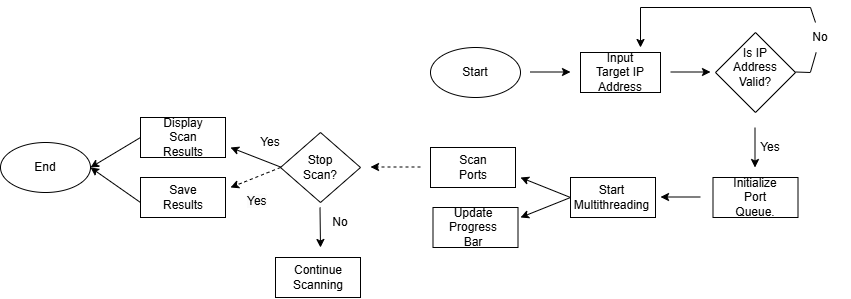

The diagram above was exported from draw.io. Its source (the exported page's mxGraphModel, read from the mxfile embedded in the PNG):
<mxGraphModel dx="934" dy="485" grid="1" gridSize="10" guides="1" tooltips="1" connect="1" arrows="1" fold="1" page="1" pageScale="1" pageWidth="850" pageHeight="1100" math="0" shadow="0">
  <root>
    <mxCell id="0" />
    <mxCell id="1" parent="0" />
    <mxCell id="3ZIugZs1UNbGrs9aCvMi-1" value="" style="ellipse;whiteSpace=wrap;html=1;" vertex="1" parent="1">
      <mxGeometry x="430" y="100" width="90" height="50" as="geometry" />
    </mxCell>
    <mxCell id="3ZIugZs1UNbGrs9aCvMi-2" value="" style="rounded=0;whiteSpace=wrap;html=1;" vertex="1" parent="1">
      <mxGeometry x="580" y="105" width="80" height="40" as="geometry" />
    </mxCell>
    <mxCell id="3ZIugZs1UNbGrs9aCvMi-3" value="" style="rhombus;whiteSpace=wrap;html=1;" vertex="1" parent="1">
      <mxGeometry x="715" y="85" width="80" height="80" as="geometry" />
    </mxCell>
    <mxCell id="3ZIugZs1UNbGrs9aCvMi-4" value="" style="rounded=0;whiteSpace=wrap;html=1;" vertex="1" parent="1">
      <mxGeometry x="712.5" y="230" width="85" height="40" as="geometry" />
    </mxCell>
    <mxCell id="3ZIugZs1UNbGrs9aCvMi-5" value="" style="endArrow=classic;html=1;rounded=0;" edge="1" parent="1">
      <mxGeometry width="50" height="50" relative="1" as="geometry">
        <mxPoint x="530" y="124.5" as="sourcePoint" />
        <mxPoint x="570" y="124.5" as="targetPoint" />
      </mxGeometry>
    </mxCell>
    <mxCell id="3ZIugZs1UNbGrs9aCvMi-7" value="" style="endArrow=classic;html=1;rounded=0;" edge="1" parent="1">
      <mxGeometry width="50" height="50" relative="1" as="geometry">
        <mxPoint x="670" y="124.5" as="sourcePoint" />
        <mxPoint x="710" y="124.5" as="targetPoint" />
      </mxGeometry>
    </mxCell>
    <mxCell id="3ZIugZs1UNbGrs9aCvMi-8" value="" style="endArrow=classic;html=1;rounded=0;" edge="1" parent="1">
      <mxGeometry width="50" height="50" relative="1" as="geometry">
        <mxPoint x="754.5" y="180" as="sourcePoint" />
        <mxPoint x="754.5" y="220" as="targetPoint" />
      </mxGeometry>
    </mxCell>
    <mxCell id="3ZIugZs1UNbGrs9aCvMi-9" value="" style="endArrow=none;html=1;rounded=0;" edge="1" parent="1" source="08W7spLX5eeWeOWTjSpw-7">
      <mxGeometry width="50" height="50" relative="1" as="geometry">
        <mxPoint x="810" y="124.5" as="sourcePoint" />
        <mxPoint x="810" y="60" as="targetPoint" />
      </mxGeometry>
    </mxCell>
    <mxCell id="3ZIugZs1UNbGrs9aCvMi-11" value="" style="endArrow=none;html=1;rounded=0;" edge="1" parent="1">
      <mxGeometry width="50" height="50" relative="1" as="geometry">
        <mxPoint x="640" y="60" as="sourcePoint" />
        <mxPoint x="810" y="60" as="targetPoint" />
      </mxGeometry>
    </mxCell>
    <mxCell id="3ZIugZs1UNbGrs9aCvMi-12" value="" style="endArrow=classic;html=1;rounded=0;" edge="1" parent="1">
      <mxGeometry width="50" height="50" relative="1" as="geometry">
        <mxPoint x="640" y="60" as="sourcePoint" />
        <mxPoint x="640" y="100" as="targetPoint" />
      </mxGeometry>
    </mxCell>
    <mxCell id="3ZIugZs1UNbGrs9aCvMi-15" value="" style="endArrow=none;html=1;rounded=0;" edge="1" parent="1">
      <mxGeometry width="50" height="50" relative="1" as="geometry">
        <mxPoint x="795" y="124.5" as="sourcePoint" />
        <mxPoint x="810" y="125" as="targetPoint" />
      </mxGeometry>
    </mxCell>
    <mxCell id="3ZIugZs1UNbGrs9aCvMi-16" value="" style="endArrow=classic;html=1;rounded=0;" edge="1" parent="1">
      <mxGeometry width="50" height="50" relative="1" as="geometry">
        <mxPoint x="700" y="249.5" as="sourcePoint" />
        <mxPoint x="660" y="249.5" as="targetPoint" />
      </mxGeometry>
    </mxCell>
    <mxCell id="3ZIugZs1UNbGrs9aCvMi-17" value="" style="rounded=0;whiteSpace=wrap;html=1;" vertex="1" parent="1">
      <mxGeometry x="570" y="230" width="85" height="40" as="geometry" />
    </mxCell>
    <mxCell id="3ZIugZs1UNbGrs9aCvMi-18" value="" style="endArrow=classic;html=1;rounded=0;" edge="1" parent="1">
      <mxGeometry width="50" height="50" relative="1" as="geometry">
        <mxPoint x="570" y="250" as="sourcePoint" />
        <mxPoint x="520" y="230" as="targetPoint" />
      </mxGeometry>
    </mxCell>
    <mxCell id="3ZIugZs1UNbGrs9aCvMi-19" value="" style="endArrow=classic;html=1;rounded=0;" edge="1" parent="1">
      <mxGeometry width="50" height="50" relative="1" as="geometry">
        <mxPoint x="570" y="250" as="sourcePoint" />
        <mxPoint x="520" y="270" as="targetPoint" />
      </mxGeometry>
    </mxCell>
    <mxCell id="3ZIugZs1UNbGrs9aCvMi-20" value="" style="rounded=0;whiteSpace=wrap;html=1;" vertex="1" parent="1">
      <mxGeometry x="430" y="200" width="85" height="40" as="geometry" />
    </mxCell>
    <mxCell id="3ZIugZs1UNbGrs9aCvMi-21" value="" style="rounded=0;whiteSpace=wrap;html=1;" vertex="1" parent="1">
      <mxGeometry x="432.5" y="260" width="85" height="40" as="geometry" />
    </mxCell>
    <mxCell id="3ZIugZs1UNbGrs9aCvMi-23" value="" style="rhombus;whiteSpace=wrap;html=1;" vertex="1" parent="1">
      <mxGeometry x="280" y="185" width="80" height="70" as="geometry" />
    </mxCell>
    <mxCell id="3ZIugZs1UNbGrs9aCvMi-24" value="" style="endArrow=classic;html=1;rounded=0;" edge="1" parent="1">
      <mxGeometry width="50" height="50" relative="1" as="geometry">
        <mxPoint x="319.5" y="260" as="sourcePoint" />
        <mxPoint x="320" y="300" as="targetPoint" />
      </mxGeometry>
    </mxCell>
    <mxCell id="3ZIugZs1UNbGrs9aCvMi-25" value="" style="rounded=0;whiteSpace=wrap;html=1;" vertex="1" parent="1">
      <mxGeometry x="140" y="170" width="85" height="40" as="geometry" />
    </mxCell>
    <mxCell id="3ZIugZs1UNbGrs9aCvMi-26" value="" style="endArrow=classic;html=1;rounded=0;" edge="1" parent="1">
      <mxGeometry width="50" height="50" relative="1" as="geometry">
        <mxPoint x="280" y="219.5" as="sourcePoint" />
        <mxPoint x="230" y="200" as="targetPoint" />
      </mxGeometry>
    </mxCell>
    <mxCell id="3ZIugZs1UNbGrs9aCvMi-28" value="" style="rounded=0;whiteSpace=wrap;html=1;" vertex="1" parent="1">
      <mxGeometry x="275" y="310" width="85" height="40" as="geometry" />
    </mxCell>
    <mxCell id="3ZIugZs1UNbGrs9aCvMi-29" value="" style="rounded=0;whiteSpace=wrap;html=1;" vertex="1" parent="1">
      <mxGeometry x="140" y="230" width="85" height="40" as="geometry" />
    </mxCell>
    <mxCell id="3ZIugZs1UNbGrs9aCvMi-32" value="" style="endArrow=classic;html=1;rounded=0;" edge="1" parent="1">
      <mxGeometry width="50" height="50" relative="1" as="geometry">
        <mxPoint x="140" y="255" as="sourcePoint" />
        <mxPoint x="90" y="220" as="targetPoint" />
      </mxGeometry>
    </mxCell>
    <mxCell id="08W7spLX5eeWeOWTjSpw-1" value="" style="endArrow=classic;html=1;rounded=0;" edge="1" parent="1">
      <mxGeometry width="50" height="50" relative="1" as="geometry">
        <mxPoint x="140" y="190" as="sourcePoint" />
        <mxPoint x="90" y="220" as="targetPoint" />
      </mxGeometry>
    </mxCell>
    <mxCell id="08W7spLX5eeWeOWTjSpw-2" value="" style="ellipse;whiteSpace=wrap;html=1;" vertex="1" parent="1">
      <mxGeometry y="195" width="90" height="50" as="geometry" />
    </mxCell>
    <mxCell id="08W7spLX5eeWeOWTjSpw-3" value="Start" style="text;html=1;align=center;verticalAlign=middle;whiteSpace=wrap;rounded=0;" vertex="1" parent="1">
      <mxGeometry x="445" y="110" width="60" height="30" as="geometry" />
    </mxCell>
    <mxCell id="08W7spLX5eeWeOWTjSpw-4" value="Input Target IP Address" style="text;html=1;align=center;verticalAlign=middle;whiteSpace=wrap;rounded=0;" vertex="1" parent="1">
      <mxGeometry x="590" y="110" width="60" height="30" as="geometry" />
    </mxCell>
    <mxCell id="08W7spLX5eeWeOWTjSpw-5" value="Is IP Address Valid?" style="text;html=1;align=center;verticalAlign=middle;whiteSpace=wrap;rounded=0;" vertex="1" parent="1">
      <mxGeometry x="725" y="105" width="60" height="30" as="geometry" />
    </mxCell>
    <mxCell id="08W7spLX5eeWeOWTjSpw-6" value="" style="endArrow=none;html=1;rounded=0;" edge="1" parent="1" target="08W7spLX5eeWeOWTjSpw-7">
      <mxGeometry width="50" height="50" relative="1" as="geometry">
        <mxPoint x="810" y="124.5" as="sourcePoint" />
        <mxPoint x="810" y="60" as="targetPoint" />
      </mxGeometry>
    </mxCell>
    <mxCell id="08W7spLX5eeWeOWTjSpw-7" value="No" style="text;html=1;align=center;verticalAlign=middle;whiteSpace=wrap;rounded=0;" vertex="1" parent="1">
      <mxGeometry x="790" y="75" width="60" height="30" as="geometry" />
    </mxCell>
    <mxCell id="08W7spLX5eeWeOWTjSpw-8" value="Yes" style="text;html=1;align=center;verticalAlign=middle;whiteSpace=wrap;rounded=0;" vertex="1" parent="1">
      <mxGeometry x="740" y="185" width="60" height="30" as="geometry" />
    </mxCell>
    <mxCell id="08W7spLX5eeWeOWTjSpw-9" value="Initialize Port Queue." style="text;html=1;align=center;verticalAlign=middle;whiteSpace=wrap;rounded=0;" vertex="1" parent="1">
      <mxGeometry x="725" y="235" width="60" height="30" as="geometry" />
    </mxCell>
    <mxCell id="08W7spLX5eeWeOWTjSpw-10" value="Start Multithreading" style="text;html=1;align=center;verticalAlign=middle;whiteSpace=wrap;rounded=0;" vertex="1" parent="1">
      <mxGeometry x="583" y="235" width="57" height="30" as="geometry" />
    </mxCell>
    <mxCell id="08W7spLX5eeWeOWTjSpw-11" value="Scan Ports" style="text;html=1;align=center;verticalAlign=middle;whiteSpace=wrap;rounded=0;" vertex="1" parent="1">
      <mxGeometry x="443" y="205" width="60" height="30" as="geometry" />
    </mxCell>
    <mxCell id="08W7spLX5eeWeOWTjSpw-12" value="Update Progress Bar" style="text;html=1;align=center;verticalAlign=middle;whiteSpace=wrap;rounded=0;" vertex="1" parent="1">
      <mxGeometry x="443" y="265" width="60" height="30" as="geometry" />
    </mxCell>
    <mxCell id="08W7spLX5eeWeOWTjSpw-13" value="Stop Scan?" style="text;html=1;align=center;verticalAlign=middle;whiteSpace=wrap;rounded=0;" vertex="1" parent="1">
      <mxGeometry x="290" y="205" width="60" height="30" as="geometry" />
    </mxCell>
    <mxCell id="08W7spLX5eeWeOWTjSpw-14" value="No" style="text;html=1;align=center;verticalAlign=middle;whiteSpace=wrap;rounded=0;" vertex="1" parent="1">
      <mxGeometry x="310" y="260" width="60" height="30" as="geometry" />
    </mxCell>
    <mxCell id="08W7spLX5eeWeOWTjSpw-15" value="Continue Scanning" style="text;html=1;align=center;verticalAlign=middle;whiteSpace=wrap;rounded=0;" vertex="1" parent="1">
      <mxGeometry x="288" y="315" width="60" height="30" as="geometry" />
    </mxCell>
    <mxCell id="08W7spLX5eeWeOWTjSpw-16" value="Yes" style="text;html=1;align=center;verticalAlign=middle;whiteSpace=wrap;rounded=0;" vertex="1" parent="1">
      <mxGeometry x="240" y="180" width="60" height="30" as="geometry" />
    </mxCell>
    <mxCell id="08W7spLX5eeWeOWTjSpw-17" value="&lt;span style=&quot;color: rgb(0, 0, 0); font-family: Helvetica; font-size: 12px; font-style: normal; font-variant-ligatures: normal; font-variant-caps: normal; font-weight: 400; letter-spacing: normal; orphans: 2; text-align: center; text-indent: 0px; text-transform: none; widows: 2; word-spacing: 0px; -webkit-text-stroke-width: 0px; white-space: normal; background-color: rgb(251, 251, 251); text-decoration-thickness: initial; text-decoration-style: initial; text-decoration-color: initial; display: inline !important; float: none;&quot;&gt;Yes&lt;/span&gt;" style="text;whiteSpace=wrap;html=1;" vertex="1" parent="1">
      <mxGeometry x="245" y="240" width="35" height="30" as="geometry" />
    </mxCell>
    <mxCell id="08W7spLX5eeWeOWTjSpw-19" value="Display Scan Results" style="text;html=1;align=center;verticalAlign=middle;whiteSpace=wrap;rounded=0;" vertex="1" parent="1">
      <mxGeometry x="153" y="175" width="60" height="30" as="geometry" />
    </mxCell>
    <mxCell id="08W7spLX5eeWeOWTjSpw-20" value="Save Results" style="text;html=1;align=center;verticalAlign=middle;whiteSpace=wrap;rounded=0;" vertex="1" parent="1">
      <mxGeometry x="153" y="235" width="60" height="30" as="geometry" />
    </mxCell>
    <mxCell id="08W7spLX5eeWeOWTjSpw-21" value="End" style="text;html=1;align=center;verticalAlign=middle;whiteSpace=wrap;rounded=0;" vertex="1" parent="1">
      <mxGeometry x="15" y="205" width="60" height="30" as="geometry" />
    </mxCell>
    <mxCell id="08W7spLX5eeWeOWTjSpw-22" value="" style="html=1;labelBackgroundColor=#ffffff;startArrow=none;startFill=0;startSize=6;endArrow=classic;endFill=1;endSize=6;jettySize=auto;orthogonalLoop=1;strokeWidth=1;dashed=1;fontSize=14;rounded=0;" edge="1" parent="1">
      <mxGeometry width="60" height="60" relative="1" as="geometry">
        <mxPoint x="420" y="219.5" as="sourcePoint" />
        <mxPoint x="370" y="219.5" as="targetPoint" />
      </mxGeometry>
    </mxCell>
    <mxCell id="08W7spLX5eeWeOWTjSpw-23" value="" style="html=1;labelBackgroundColor=#ffffff;startArrow=none;startFill=0;startSize=6;endArrow=classic;endFill=1;endSize=6;jettySize=auto;orthogonalLoop=1;strokeWidth=1;dashed=1;fontSize=14;rounded=0;" edge="1" parent="1">
      <mxGeometry width="60" height="60" relative="1" as="geometry">
        <mxPoint x="280" y="220" as="sourcePoint" />
        <mxPoint x="230" y="240" as="targetPoint" />
      </mxGeometry>
    </mxCell>
  </root>
</mxGraphModel>